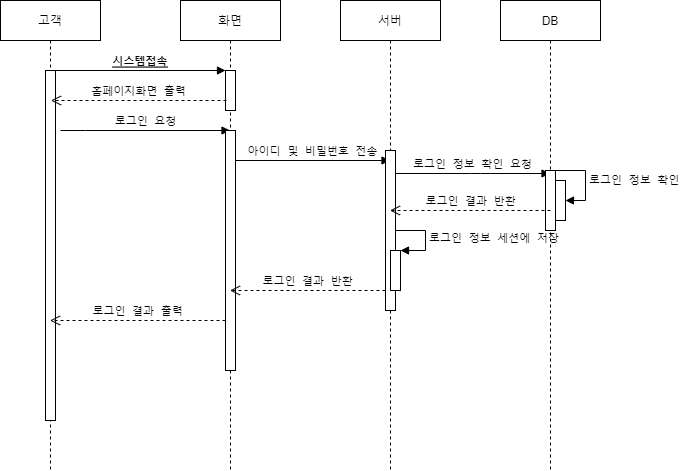

The diagram above was exported from draw.io. Its source (the exported page's mxGraphModel, read from the mxfile embedded in the PNG):
<mxGraphModel dx="1102" dy="637" grid="1" gridSize="10" guides="1" tooltips="1" connect="1" arrows="1" fold="1" page="1" pageScale="1" pageWidth="827" pageHeight="1169" math="0" shadow="0">
  <root>
    <mxCell id="0" />
    <mxCell id="1" parent="0" />
    <mxCell id="QAPQvBMivtKfQnfH5dEY-1" value="고객" style="shape=umlLifeline;perimeter=lifelinePerimeter;container=1;collapsible=0;recursiveResize=0;rounded=0;shadow=0;strokeWidth=1;" parent="1" vertex="1">
      <mxGeometry x="120" y="80" width="100" height="470" as="geometry" />
    </mxCell>
    <mxCell id="QAPQvBMivtKfQnfH5dEY-2" value="" style="points=[];perimeter=orthogonalPerimeter;rounded=0;shadow=0;strokeWidth=1;" parent="QAPQvBMivtKfQnfH5dEY-1" vertex="1">
      <mxGeometry x="45" y="70" width="10" height="350" as="geometry" />
    </mxCell>
    <mxCell id="QAPQvBMivtKfQnfH5dEY-3" value="로그인 요청" style="html=1;verticalAlign=bottom;endArrow=block;rounded=0;fontFamily=Lucida Console;" parent="QAPQvBMivtKfQnfH5dEY-1" target="QAPQvBMivtKfQnfH5dEY-5" edge="1">
      <mxGeometry width="80" relative="1" as="geometry">
        <mxPoint x="60" y="130" as="sourcePoint" />
        <mxPoint x="125" y="130" as="targetPoint" />
        <Array as="points">
          <mxPoint x="85" y="130" />
        </Array>
      </mxGeometry>
    </mxCell>
    <mxCell id="QAPQvBMivtKfQnfH5dEY-5" value="화면" style="shape=umlLifeline;perimeter=lifelinePerimeter;container=1;collapsible=0;recursiveResize=0;rounded=0;shadow=0;strokeWidth=1;" parent="1" vertex="1">
      <mxGeometry x="300" y="80" width="100" height="470" as="geometry" />
    </mxCell>
    <mxCell id="QAPQvBMivtKfQnfH5dEY-6" value="" style="points=[];perimeter=orthogonalPerimeter;rounded=0;shadow=0;strokeWidth=1;" parent="QAPQvBMivtKfQnfH5dEY-5" vertex="1">
      <mxGeometry x="45" y="70" width="10" height="40" as="geometry" />
    </mxCell>
    <mxCell id="QAPQvBMivtKfQnfH5dEY-7" value="홈페이지화면 출력" style="html=1;verticalAlign=bottom;endArrow=open;dashed=1;endSize=8;rounded=0;fontFamily=Lucida Console;" parent="QAPQvBMivtKfQnfH5dEY-5" edge="1">
      <mxGeometry relative="1" as="geometry">
        <mxPoint x="46" y="100" as="sourcePoint" />
        <mxPoint x="-129.5" y="100" as="targetPoint" />
        <Array as="points" />
      </mxGeometry>
    </mxCell>
    <mxCell id="QAPQvBMivtKfQnfH5dEY-8" value="아이디 및 비밀번호 전송" style="html=1;verticalAlign=bottom;endArrow=block;rounded=0;fontFamily=Lucida Console;" parent="QAPQvBMivtKfQnfH5dEY-5" target="QAPQvBMivtKfQnfH5dEY-14" edge="1">
      <mxGeometry width="80" relative="1" as="geometry">
        <mxPoint x="55" y="160" as="sourcePoint" />
        <mxPoint x="135" y="160" as="targetPoint" />
        <Array as="points" />
      </mxGeometry>
    </mxCell>
    <mxCell id="QAPQvBMivtKfQnfH5dEY-9" value="" style="html=1;points=[];perimeter=orthogonalPerimeter;fontFamily=Lucida Console;" parent="QAPQvBMivtKfQnfH5dEY-5" vertex="1">
      <mxGeometry x="45" y="130" width="10" height="240" as="geometry" />
    </mxCell>
    <mxCell id="QAPQvBMivtKfQnfH5dEY-10" value="로그인 결과 출력" style="html=1;verticalAlign=bottom;endArrow=open;dashed=1;endSize=8;rounded=0;fontFamily=Lucida Console;" parent="QAPQvBMivtKfQnfH5dEY-5" edge="1">
      <mxGeometry relative="1" as="geometry">
        <mxPoint x="45" y="320" as="sourcePoint" />
        <mxPoint x="-130.5" y="320" as="targetPoint" />
      </mxGeometry>
    </mxCell>
    <mxCell id="QAPQvBMivtKfQnfH5dEY-13" value="시스템접속" style="verticalAlign=bottom;endArrow=block;entryX=0;entryY=0;shadow=0;strokeWidth=1;fontFamily=Lucida Console;fontStyle=5;horizontal=1;" parent="1" source="QAPQvBMivtKfQnfH5dEY-2" target="QAPQvBMivtKfQnfH5dEY-6" edge="1">
      <mxGeometry relative="1" as="geometry">
        <mxPoint x="275" y="160" as="sourcePoint" />
      </mxGeometry>
    </mxCell>
    <mxCell id="QAPQvBMivtKfQnfH5dEY-14" value="서버" style="shape=umlLifeline;perimeter=lifelinePerimeter;container=1;collapsible=0;recursiveResize=0;rounded=0;shadow=0;strokeWidth=1;" parent="1" vertex="1">
      <mxGeometry x="460" y="80" width="100" height="470" as="geometry" />
    </mxCell>
    <mxCell id="QAPQvBMivtKfQnfH5dEY-15" value="" style="html=1;points=[];perimeter=orthogonalPerimeter;fontFamily=Lucida Console;" parent="QAPQvBMivtKfQnfH5dEY-14" vertex="1">
      <mxGeometry x="45" y="150" width="10" height="160" as="geometry" />
    </mxCell>
    <mxCell id="QAPQvBMivtKfQnfH5dEY-16" value="로그인 정보 확인 요청" style="html=1;verticalAlign=bottom;endArrow=block;rounded=0;fontFamily=Lucida Console;" parent="QAPQvBMivtKfQnfH5dEY-14" edge="1">
      <mxGeometry width="80" relative="1" as="geometry">
        <mxPoint x="55" y="173" as="sourcePoint" />
        <mxPoint x="209.5" y="173" as="targetPoint" />
        <Array as="points">
          <mxPoint x="130" y="173" />
          <mxPoint x="140" y="173" />
          <mxPoint x="150" y="173" />
        </Array>
      </mxGeometry>
    </mxCell>
    <mxCell id="QAPQvBMivtKfQnfH5dEY-17" value="로그인 결과 반환" style="html=1;verticalAlign=bottom;endArrow=open;dashed=1;endSize=8;rounded=0;fontFamily=Lucida Console;" parent="QAPQvBMivtKfQnfH5dEY-14" edge="1">
      <mxGeometry relative="1" as="geometry">
        <mxPoint x="45" y="290" as="sourcePoint" />
        <mxPoint x="-110.5" y="290" as="targetPoint" />
      </mxGeometry>
    </mxCell>
    <mxCell id="QAPQvBMivtKfQnfH5dEY-31" value="" style="html=1;points=[];perimeter=orthogonalPerimeter;fontFamily=Lucida Console;" parent="QAPQvBMivtKfQnfH5dEY-14" vertex="1">
      <mxGeometry x="50" y="250" width="10" height="40" as="geometry" />
    </mxCell>
    <mxCell id="QAPQvBMivtKfQnfH5dEY-32" value="로그인 정보 세션에 저장" style="edgeStyle=orthogonalEdgeStyle;html=1;align=left;spacingLeft=2;endArrow=block;rounded=0;entryX=1;entryY=0;fontFamily=Lucida Console;" parent="QAPQvBMivtKfQnfH5dEY-14" target="QAPQvBMivtKfQnfH5dEY-31" edge="1">
      <mxGeometry relative="1" as="geometry">
        <mxPoint x="55" y="230" as="sourcePoint" />
        <Array as="points">
          <mxPoint x="85" y="230" />
        </Array>
      </mxGeometry>
    </mxCell>
    <mxCell id="QAPQvBMivtKfQnfH5dEY-22" value="DB" style="shape=umlLifeline;perimeter=lifelinePerimeter;container=1;collapsible=0;recursiveResize=0;rounded=0;shadow=0;strokeWidth=1;" parent="1" vertex="1">
      <mxGeometry x="620" y="80" width="100" height="470" as="geometry" />
    </mxCell>
    <mxCell id="QAPQvBMivtKfQnfH5dEY-23" value="" style="points=[];perimeter=orthogonalPerimeter;rounded=0;shadow=0;strokeWidth=1;" parent="QAPQvBMivtKfQnfH5dEY-22" vertex="1">
      <mxGeometry x="45" y="170" width="10" height="60" as="geometry" />
    </mxCell>
    <mxCell id="QAPQvBMivtKfQnfH5dEY-24" value="로그인 결과 반환" style="html=1;verticalAlign=bottom;endArrow=open;dashed=1;endSize=8;rounded=0;fontFamily=Lucida Console;" parent="QAPQvBMivtKfQnfH5dEY-22" edge="1">
      <mxGeometry relative="1" as="geometry">
        <mxPoint x="50" y="210" as="sourcePoint" />
        <mxPoint x="-110.5" y="210" as="targetPoint" />
      </mxGeometry>
    </mxCell>
    <mxCell id="QAPQvBMivtKfQnfH5dEY-25" value="" style="html=1;points=[];perimeter=orthogonalPerimeter;fontFamily=Lucida Console;" parent="QAPQvBMivtKfQnfH5dEY-22" vertex="1">
      <mxGeometry x="55" y="180" width="10" height="40" as="geometry" />
    </mxCell>
    <mxCell id="QAPQvBMivtKfQnfH5dEY-26" value="로그인 정보 확인" style="edgeStyle=orthogonalEdgeStyle;html=1;align=left;spacingLeft=2;endArrow=block;rounded=0;entryX=1;entryY=0;fontFamily=Lucida Console;" parent="QAPQvBMivtKfQnfH5dEY-22" edge="1">
      <mxGeometry relative="1" as="geometry">
        <mxPoint x="55" y="170" as="sourcePoint" />
        <Array as="points">
          <mxPoint x="85" y="170" />
        </Array>
        <mxPoint x="65" y="200" as="targetPoint" />
      </mxGeometry>
    </mxCell>
  </root>
</mxGraphModel>